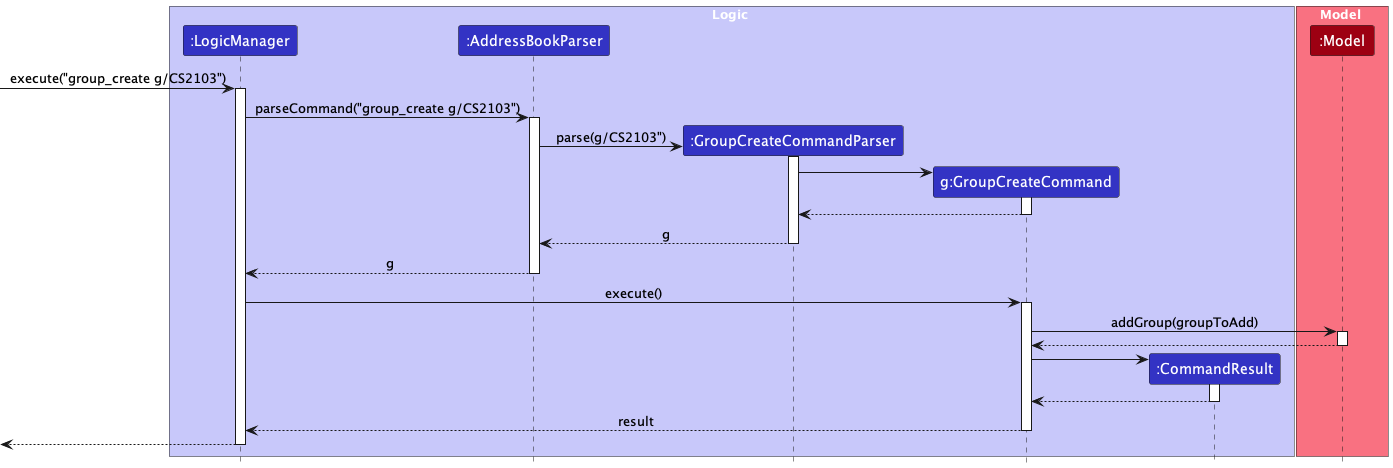

The diagram above was rendered by PlantUML. Its source (embedded in the PNG):
@startuml
!include style.puml

box Logic LOGIC_COLOR_T1
participant ":LogicManager" as LogicManager LOGIC_COLOR
participant ":AddressBookParser" as AddressBookParser LOGIC_COLOR
participant ":GroupCreateCommandParser" as GroupCreateCommandParser LOGIC_COLOR
participant "g:GroupCreateCommand" as GroupCreateCommand LOGIC_COLOR
participant ":CommandResult" as CommandResult LOGIC_COLOR
end box

box Model MODEL_COLOR_T1
participant ":Model" as Model MODEL_COLOR
end box

[-> LogicManager : execute("group_create g/CS2103")
activate LogicManager

LogicManager -> AddressBookParser : parseCommand("group_create g/CS2103")
activate AddressBookParser

create GroupCreateCommandParser
AddressBookParser -> GroupCreateCommandParser : parse(g/CS2103")
activate GroupCreateCommandParser

create GroupCreateCommand
GroupCreateCommandParser -> GroupCreateCommand
activate GroupCreateCommand

GroupCreateCommand --> GroupCreateCommandParser
deactivate GroupCreateCommand

GroupCreateCommandParser --> AddressBookParser : g
deactivate GroupCreateCommandParser

AddressBookParser --> LogicManager : g
deactivate AddressBookParser

LogicManager -> GroupCreateCommand : execute()
activate GroupCreateCommand

GroupCreateCommand -> Model : addGroup(groupToAdd)
activate Model

Model --> GroupCreateCommand
deactivate Model

create CommandResult
GroupCreateCommand -> CommandResult
activate CommandResult

CommandResult --> GroupCreateCommand
deactivate CommandResult

GroupCreateCommand --> LogicManager : result
deactivate GroupCreateCommand

[<--LogicManager
deactivate LogicManager
@enduml